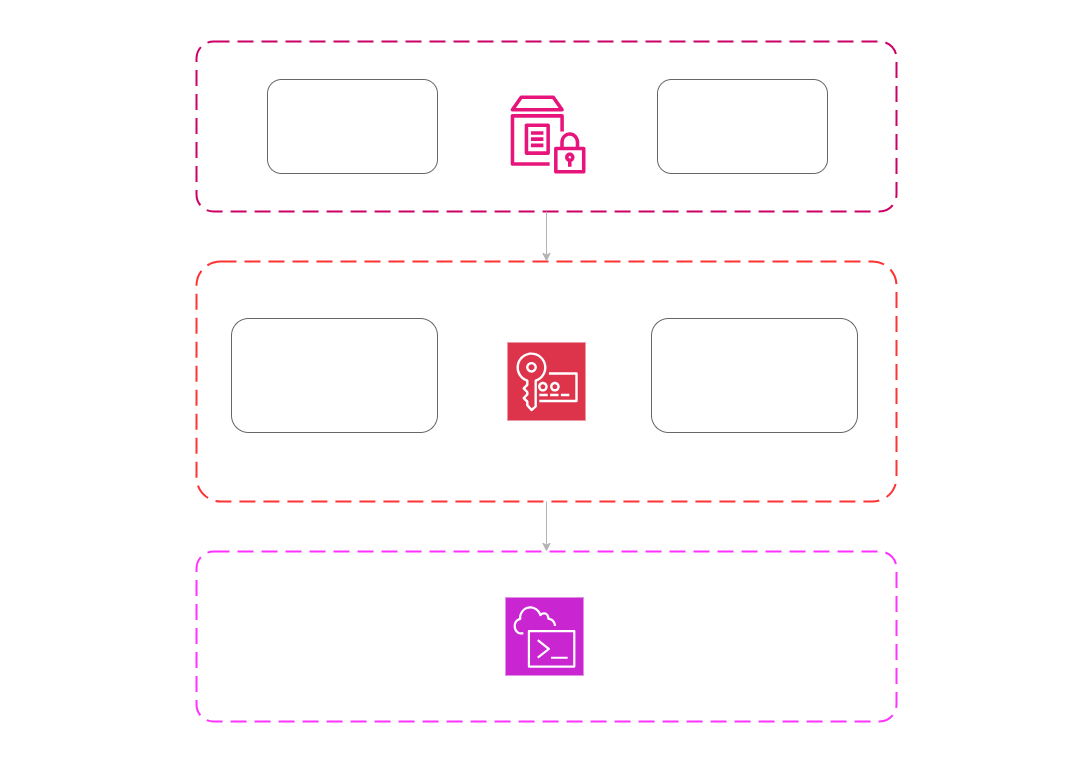

The diagram above was exported from draw.io. Its source (the exported page's mxGraphModel, read from the mxfile embedded in the PNG):
<mxGraphModel dx="1572" dy="1032" grid="1" gridSize="10" guides="1" tooltips="1" connect="1" arrows="1" fold="1" page="1" pageScale="1" pageWidth="1169" pageHeight="827" math="0" shadow="0">
  <root>
    <mxCell id="0" />
    <mxCell id="1" parent="0" />
    <mxCell id="BBgjwBgNmfTaGS1eHbel-1" value="" style="sketch=0;outlineConnect=0;fontColor=#232F3E;gradientColor=none;fillColor=#E7157B;strokeColor=none;dashed=0;verticalLabelPosition=bottom;verticalAlign=top;align=center;html=1;fontSize=12;fontStyle=0;aspect=fixed;pointerEvents=1;shape=mxgraph.aws4.parameter_store;" vertex="1" parent="1">
      <mxGeometry x="549" y="134" width="75" height="78" as="geometry" />
    </mxCell>
    <mxCell id="BBgjwBgNmfTaGS1eHbel-2" value="" style="sketch=0;points=[[0,0,0],[0.25,0,0],[0.5,0,0],[0.75,0,0],[1,0,0],[0,1,0],[0.25,1,0],[0.5,1,0],[0.75,1,0],[1,1,0],[0,0.25,0],[0,0.5,0],[0,0.75,0],[1,0.25,0],[1,0.5,0],[1,0.75,0]];outlineConnect=0;fontColor=#232F3E;fillColor=#DD344C;strokeColor=#ffffff;dashed=0;verticalLabelPosition=bottom;verticalAlign=top;align=center;html=1;fontSize=12;fontStyle=0;aspect=fixed;shape=mxgraph.aws4.resourceIcon;resIcon=mxgraph.aws4.key_management_service;" vertex="1" parent="1">
      <mxGeometry x="546" y="381" width="78" height="78" as="geometry" />
    </mxCell>
    <mxCell id="BBgjwBgNmfTaGS1eHbel-3" value="" style="sketch=0;points=[[0,0,0],[0.25,0,0],[0.5,0,0],[0.75,0,0],[1,0,0],[0,1,0],[0.25,1,0],[0.5,1,0],[0.75,1,0],[1,1,0],[0,0.25,0],[0,0.5,0],[0,0.75,0],[1,0.25,0],[1,0.5,0],[1,0.75,0]];outlineConnect=0;fontColor=#232F3E;fillColor=#C925D1;strokeColor=#ffffff;dashed=0;verticalLabelPosition=bottom;verticalAlign=top;align=center;html=1;fontSize=12;fontStyle=0;aspect=fixed;shape=mxgraph.aws4.resourceIcon;resIcon=mxgraph.aws4.cloudshell;" vertex="1" parent="1">
      <mxGeometry x="544" y="636" width="78" height="78" as="geometry" />
    </mxCell>
    <mxCell id="BBgjwBgNmfTaGS1eHbel-6" value="Parameter Store" style="text;html=1;align=center;verticalAlign=middle;whiteSpace=wrap;rounded=0;fontSize=20;" vertex="1" parent="1">
      <mxGeometry x="508" y="104" width="150" height="30" as="geometry" />
    </mxCell>
    <mxCell id="BBgjwBgNmfTaGS1eHbel-7" value="" style="rounded=1;arcSize=10;dashed=1;strokeColor=#FF33FF;fillColor=none;gradientColor=none;dashPattern=8 4;strokeWidth=2;" vertex="1" parent="1">
      <mxGeometry x="235" y="590" width="700" height="170" as="geometry" />
    </mxCell>
    <mxCell id="BBgjwBgNmfTaGS1eHbel-9" value="" style="rounded=1;arcSize=10;dashed=1;strokeColor=#FF3333;fillColor=none;gradientColor=none;dashPattern=8 4;strokeWidth=2;" vertex="1" parent="1">
      <mxGeometry x="235" y="300" width="700" height="240" as="geometry" />
    </mxCell>
    <mxCell id="BBgjwBgNmfTaGS1eHbel-10" value="KMS" style="text;html=1;align=center;verticalAlign=middle;whiteSpace=wrap;rounded=0;fontSize=20;" vertex="1" parent="1">
      <mxGeometry x="544" y="340" width="82" height="30" as="geometry" />
    </mxCell>
    <mxCell id="BBgjwBgNmfTaGS1eHbel-11" value="CloudShell" style="text;html=1;align=center;verticalAlign=middle;whiteSpace=wrap;rounded=0;fontSize=20;" vertex="1" parent="1">
      <mxGeometry x="510" y="606" width="150" height="30" as="geometry" />
    </mxCell>
    <mxCell id="BBgjwBgNmfTaGS1eHbel-14" value="" style="rounded=1;arcSize=10;dashed=1;strokeColor=#CC0066;fillColor=none;gradientColor=none;dashPattern=8 4;strokeWidth=2;" vertex="1" parent="1">
      <mxGeometry x="235" y="80" width="700" height="170" as="geometry" />
    </mxCell>
    <mxCell id="BBgjwBgNmfTaGS1eHbel-15" value="aws ssm get-parameters" style="text;html=1;align=center;verticalAlign=middle;whiteSpace=wrap;rounded=0;fontSize=20;" vertex="1" parent="1">
      <mxGeometry x="470" y="714" width="226" height="30" as="geometry" />
    </mxCell>
    <mxCell id="BBgjwBgNmfTaGS1eHbel-16" value="alias/CaioCesar-key · deletion: 7 days" style="text;html=1;align=center;verticalAlign=middle;whiteSpace=wrap;rounded=0;fontSize=20;" vertex="1" parent="1">
      <mxGeometry x="397" y="480" width="376" height="30" as="geometry" />
    </mxCell>
    <mxCell id="BBgjwBgNmfTaGS1eHbel-17" value="" style="rounded=1;whiteSpace=wrap;html=1;fillColor=none;strokeColor=#666666;" vertex="1" parent="1">
      <mxGeometry x="270" y="357" width="206" height="114" as="geometry" />
    </mxCell>
    <mxCell id="BBgjwBgNmfTaGS1eHbel-18" value="&lt;div&gt;/dev/db-password&lt;/div&gt;&lt;div&gt;SecureString · /meu-app-CaioCesar&lt;/div&gt;" style="text;html=1;align=center;verticalAlign=middle;whiteSpace=wrap;rounded=0;fontSize=20;" vertex="1" parent="1">
      <mxGeometry x="268" y="399" width="210" height="30" as="geometry" />
    </mxCell>
    <mxCell id="BBgjwBgNmfTaGS1eHbel-19" value="&lt;div&gt;/prod/db-password&lt;/div&gt;&lt;div&gt;SecureString · /meu-app-CaioCesar&lt;/div&gt;" style="text;html=1;align=center;verticalAlign=middle;whiteSpace=wrap;rounded=0;fontSize=20;" vertex="1" parent="1">
      <mxGeometry x="686" y="399" width="210" height="30" as="geometry" />
    </mxCell>
    <mxCell id="BBgjwBgNmfTaGS1eHbel-20" value="" style="rounded=1;whiteSpace=wrap;html=1;fillColor=none;strokeColor=#666666;" vertex="1" parent="1">
      <mxGeometry x="690" y="357" width="206" height="114" as="geometry" />
    </mxCell>
    <mxCell id="BBgjwBgNmfTaGS1eHbel-21" value="&lt;div&gt;/dev/db-url&lt;/div&gt;&lt;div&gt;String · /meu-app-CaioCesar&lt;/div&gt;" style="text;html=1;align=center;verticalAlign=middle;whiteSpace=wrap;rounded=0;fontSize=20;" vertex="1" parent="1">
      <mxGeometry x="316" y="150" width="160" height="30" as="geometry" />
    </mxCell>
    <mxCell id="BBgjwBgNmfTaGS1eHbel-22" value="" style="rounded=1;whiteSpace=wrap;html=1;fillColor=none;strokeColor=#666666;" vertex="1" parent="1">
      <mxGeometry x="306" y="118" width="170" height="94" as="geometry" />
    </mxCell>
    <mxCell id="BBgjwBgNmfTaGS1eHbel-23" value="" style="rounded=1;whiteSpace=wrap;html=1;fillColor=none;strokeColor=#666666;" vertex="1" parent="1">
      <mxGeometry x="696" y="118" width="170" height="94" as="geometry" />
    </mxCell>
    <mxCell id="BBgjwBgNmfTaGS1eHbel-25" value="&lt;div&gt;/prod/db-url&lt;/div&gt;&lt;div&gt;String · /meu-app-CaioCesar&lt;/div&gt;" style="text;html=1;align=center;verticalAlign=middle;whiteSpace=wrap;rounded=0;fontSize=20;" vertex="1" parent="1">
      <mxGeometry x="701" y="150" width="160" height="30" as="geometry" />
    </mxCell>
    <mxCell id="BBgjwBgNmfTaGS1eHbel-27" value="" style="endArrow=classic;html=1;rounded=0;exitX=0.5;exitY=1;exitDx=0;exitDy=0;entryX=0.5;entryY=0;entryDx=0;entryDy=0;strokeColor=#B3B3B3;" edge="1" parent="1" source="BBgjwBgNmfTaGS1eHbel-14" target="BBgjwBgNmfTaGS1eHbel-9">
      <mxGeometry width="50" height="50" relative="1" as="geometry">
        <mxPoint x="520" y="450" as="sourcePoint" />
        <mxPoint x="570" y="400" as="targetPoint" />
      </mxGeometry>
    </mxCell>
    <mxCell id="BBgjwBgNmfTaGS1eHbel-28" value="" style="endArrow=classic;html=1;rounded=0;exitX=0.5;exitY=1;exitDx=0;exitDy=0;entryX=0.5;entryY=0;entryDx=0;entryDy=0;strokeColor=#B3B3B3;" edge="1" parent="1" source="BBgjwBgNmfTaGS1eHbel-9" target="BBgjwBgNmfTaGS1eHbel-7">
      <mxGeometry width="50" height="50" relative="1" as="geometry">
        <mxPoint x="530" y="450" as="sourcePoint" />
        <mxPoint x="580" y="400" as="targetPoint" />
      </mxGeometry>
    </mxCell>
    <mxCell id="BBgjwBgNmfTaGS1eHbel-30" value="" style="rounded=1;arcSize=10;dashed=1;fillColor=none;gradientColor=none;dashPattern=1 1;strokeWidth=2;" vertex="1" parent="1">
      <mxGeometry x="40" y="40" width="1080" height="760" as="geometry" />
    </mxCell>
    <mxCell id="BBgjwBgNmfTaGS1eHbel-31" value="AWS Region" style="text;html=1;align=center;verticalAlign=middle;whiteSpace=wrap;rounded=0;fontSize=20;" vertex="1" parent="1">
      <mxGeometry x="80" y="50" width="130" height="30" as="geometry" />
    </mxCell>
  </root>
</mxGraphModel>